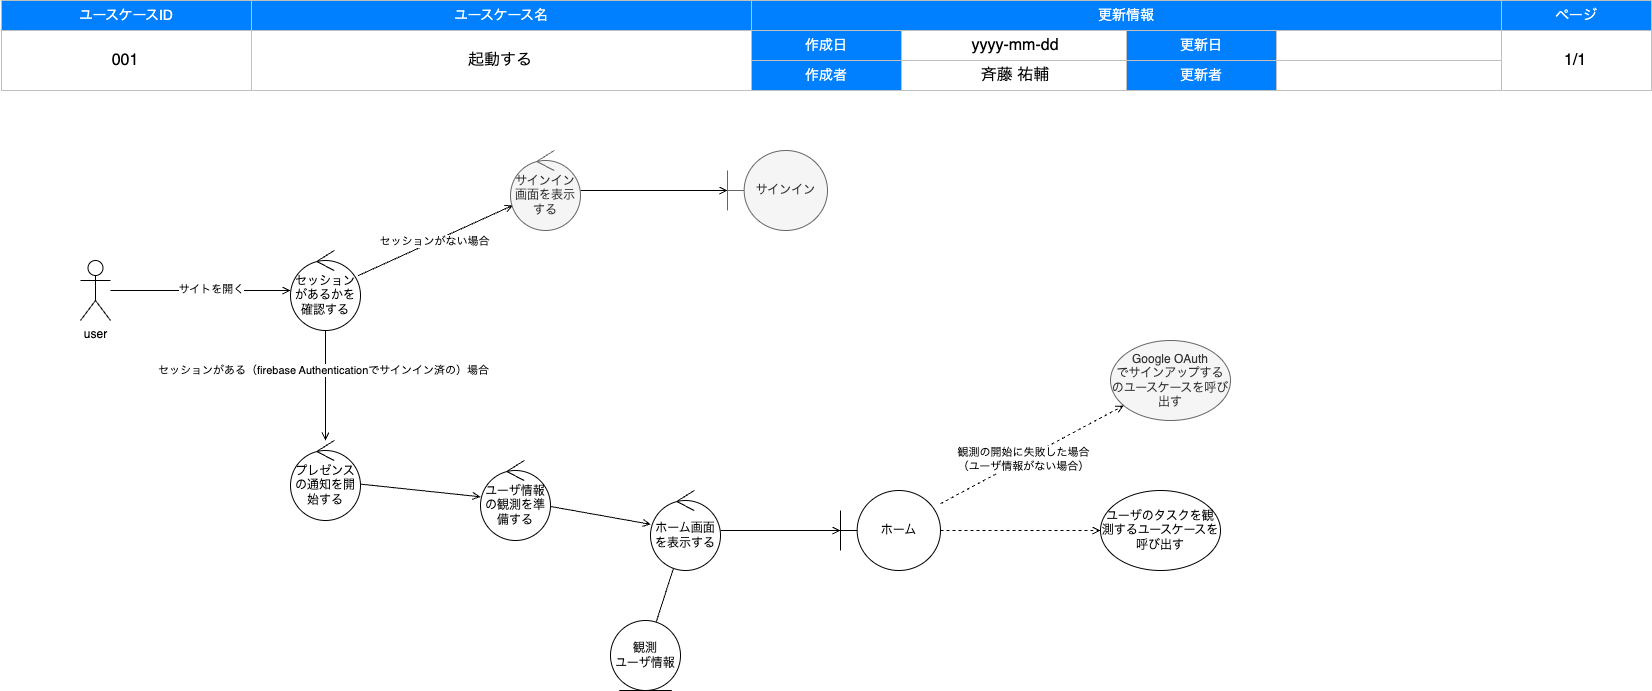

The diagram above was exported from draw.io. Its source (the exported page's mxGraphModel, read from the mxfile embedded in the PNG):
<mxGraphModel dx="972" dy="527" grid="1" gridSize="10" guides="1" tooltips="1" connect="1" arrows="1" fold="1" page="1" pageScale="1" pageWidth="1654" pageHeight="1169" background="#FFFFFF" math="0" shadow="0">
  <root>
    <mxCell id="0" />
    <mxCell id="1" style="locked=1;" parent="0" />
    <mxCell id="2" value="" style="group" parent="1" vertex="1" connectable="0">
      <mxGeometry x="1" width="1650" height="90" as="geometry" />
    </mxCell>
    <mxCell id="3" value="ユースケースID" style="rounded=0;whiteSpace=wrap;html=1;strokeColor=#C0C0C0;fontSize=14;labelBorderColor=none;labelBackgroundColor=none;fillColor=#007FFF;fontColor=#FFFFFF;" parent="2" vertex="1">
      <mxGeometry width="250" height="30" as="geometry" />
    </mxCell>
    <mxCell id="4" value="ユースケース名" style="rounded=0;whiteSpace=wrap;html=1;strokeColor=#C0C0C0;fontSize=14;labelBorderColor=none;labelBackgroundColor=none;fillColor=#007FFF;fontColor=#FFFFFF;" parent="2" vertex="1">
      <mxGeometry x="250" width="500" height="30" as="geometry" />
    </mxCell>
    <mxCell id="5" value="更新情報" style="rounded=0;whiteSpace=wrap;html=1;strokeColor=#C0C0C0;fontSize=14;labelBorderColor=none;labelBackgroundColor=none;fillColor=#007FFF;fontColor=#FFFFFF;" parent="2" vertex="1">
      <mxGeometry x="750" width="750" height="30" as="geometry" />
    </mxCell>
    <mxCell id="6" value="ページ" style="rounded=0;whiteSpace=wrap;html=1;strokeColor=#C0C0C0;fontSize=14;labelBorderColor=none;labelBackgroundColor=none;fillColor=#007FFF;fontColor=#FFFFFF;" parent="2" vertex="1">
      <mxGeometry x="1500" width="150" height="30" as="geometry" />
    </mxCell>
    <mxCell id="7" value="" style="rounded=0;whiteSpace=wrap;html=1;strokeColor=#C0C0C0;fontSize=14;labelBorderColor=none;labelBackgroundColor=none;fillColor=none;fontColor=#000000;" parent="2" vertex="1">
      <mxGeometry y="30" width="250" height="60" as="geometry" />
    </mxCell>
    <mxCell id="8" value="" style="rounded=0;whiteSpace=wrap;html=1;strokeColor=#C0C0C0;fontSize=14;labelBorderColor=none;labelBackgroundColor=none;fillColor=none;fontColor=#000000;" parent="2" vertex="1">
      <mxGeometry x="250" y="30" width="500" height="60" as="geometry" />
    </mxCell>
    <mxCell id="9" value="作成日" style="rounded=0;whiteSpace=wrap;html=1;strokeColor=#C0C0C0;fontSize=14;labelBorderColor=none;labelBackgroundColor=none;fillColor=#007FFF;fontColor=#FFFFFF;" parent="2" vertex="1">
      <mxGeometry x="750" y="30" width="150" height="30" as="geometry" />
    </mxCell>
    <mxCell id="10" value="" style="rounded=0;whiteSpace=wrap;html=1;strokeColor=#C0C0C0;fontSize=14;labelBorderColor=none;labelBackgroundColor=none;fillColor=none;fontColor=#000000;" parent="2" vertex="1">
      <mxGeometry x="1500" y="30" width="150" height="60" as="geometry" />
    </mxCell>
    <mxCell id="11" value="作成者" style="rounded=0;whiteSpace=wrap;html=1;strokeColor=#C0C0C0;fontSize=14;labelBorderColor=none;labelBackgroundColor=none;fillColor=#007FFF;fontColor=#FFFFFF;" parent="2" vertex="1">
      <mxGeometry x="750" y="60" width="150" height="30" as="geometry" />
    </mxCell>
    <mxCell id="12" value="更新日" style="rounded=0;whiteSpace=wrap;html=1;strokeColor=#C0C0C0;fontSize=14;labelBorderColor=none;labelBackgroundColor=none;fillColor=#007FFF;fontColor=#FFFFFF;" parent="2" vertex="1">
      <mxGeometry x="1125" y="30" width="150" height="30" as="geometry" />
    </mxCell>
    <mxCell id="13" value="更新者" style="rounded=0;whiteSpace=wrap;html=1;strokeColor=#C0C0C0;fontSize=14;labelBorderColor=none;labelBackgroundColor=none;fillColor=#007FFF;fontColor=#FFFFFF;" parent="2" vertex="1">
      <mxGeometry x="1125" y="60" width="150" height="30" as="geometry" />
    </mxCell>
    <mxCell id="14" value="" style="rounded=0;whiteSpace=wrap;html=1;strokeColor=#C0C0C0;fontSize=14;labelBorderColor=none;labelBackgroundColor=none;fillColor=none;fontColor=#000000;" parent="2" vertex="1">
      <mxGeometry x="900" y="30" width="225" height="30" as="geometry" />
    </mxCell>
    <mxCell id="15" value="" style="rounded=0;whiteSpace=wrap;html=1;strokeColor=#C0C0C0;fontSize=14;labelBorderColor=none;labelBackgroundColor=none;fillColor=none;fontColor=#000000;" parent="2" vertex="1">
      <mxGeometry x="1275" y="30" width="225" height="30" as="geometry" />
    </mxCell>
    <mxCell id="16" value="" style="rounded=0;whiteSpace=wrap;html=1;strokeColor=#C0C0C0;fontSize=14;labelBorderColor=none;labelBackgroundColor=none;fillColor=none;fontColor=#000000;" parent="2" vertex="1">
      <mxGeometry x="900" y="60" width="225" height="30" as="geometry" />
    </mxCell>
    <mxCell id="17" value="" style="rounded=0;whiteSpace=wrap;html=1;strokeColor=#C0C0C0;fontSize=14;labelBorderColor=none;labelBackgroundColor=none;fillColor=none;fontColor=#000000;" parent="2" vertex="1">
      <mxGeometry x="1275" y="60" width="225" height="30" as="geometry" />
    </mxCell>
    <mxCell id="18" value="ドキュメント情報" style="locked=1;" parent="0" />
    <mxCell id="52" value="起動する" style="text;html=1;strokeColor=none;fillColor=none;align=center;verticalAlign=middle;whiteSpace=wrap;labelBackgroundColor=none;fontSize=16;fontColor=#000000;" parent="18" vertex="1">
      <mxGeometry x="250" y="30" width="500" height="60" as="geometry" />
    </mxCell>
    <mxCell id="53" value="斉藤 祐輔" style="text;html=1;strokeColor=none;fillColor=none;align=center;verticalAlign=middle;whiteSpace=wrap;labelBackgroundColor=none;fontSize=16;fontColor=#000000;" parent="18" vertex="1">
      <mxGeometry x="900" y="60" width="230" height="30" as="geometry" />
    </mxCell>
    <mxCell id="54" value="1/1" style="text;html=1;strokeColor=none;fillColor=none;align=center;verticalAlign=middle;whiteSpace=wrap;labelBackgroundColor=none;fontSize=16;fontColor=#000000;" parent="18" vertex="1">
      <mxGeometry x="1500" y="30" width="150" height="60" as="geometry" />
    </mxCell>
    <mxCell id="55" value="yyyy-mm-dd" style="text;html=1;strokeColor=none;fillColor=none;align=center;verticalAlign=middle;whiteSpace=wrap;labelBackgroundColor=none;fontSize=16;fontColor=#000000;" parent="18" vertex="1">
      <mxGeometry x="900" y="30" width="230" height="30" as="geometry" />
    </mxCell>
    <mxCell id="88" value="001" style="text;html=1;strokeColor=none;fillColor=none;align=center;verticalAlign=middle;whiteSpace=wrap;labelBackgroundColor=none;fontSize=16;fontColor=#000000;" parent="18" vertex="1">
      <mxGeometry y="30" width="250" height="60" as="geometry" />
    </mxCell>
    <mxCell id="56" value="ロバストネス図" parent="0" />
    <mxCell id="68" style="edgeStyle=none;html=1;endArrow=open;endFill=0;" parent="56" source="61" target="114" edge="1">
      <mxGeometry relative="1" as="geometry">
        <mxPoint x="516.0055839223951" y="437.5952239400326" as="targetPoint" />
      </mxGeometry>
    </mxCell>
    <mxCell id="69" value="セッションがある（firebase Authenticationでサインイン済の）場合" style="edgeLabel;html=1;align=center;verticalAlign=middle;resizable=0;points=[];" parent="68" vertex="1" connectable="0">
      <mxGeometry x="-0.2872" y="-4" relative="1" as="geometry">
        <mxPoint x="1" as="offset" />
      </mxGeometry>
    </mxCell>
    <mxCell id="72" value="" style="edgeStyle=none;html=1;endArrow=open;endFill=0;" parent="56" source="61" target="93" edge="1">
      <mxGeometry relative="1" as="geometry">
        <mxPoint x="503.1827311987058" y="196.6661884197257" as="targetPoint" />
      </mxGeometry>
    </mxCell>
    <mxCell id="73" value="セッションがない場合" style="edgeLabel;html=1;align=center;verticalAlign=middle;resizable=0;points=[];" parent="72" vertex="1" connectable="0">
      <mxGeometry x="-0.0074" y="1" relative="1" as="geometry">
        <mxPoint y="1" as="offset" />
      </mxGeometry>
    </mxCell>
    <mxCell id="61" value="セッションがあるかを確認する" style="ellipse;shape=umlControl;whiteSpace=wrap;html=1;" parent="56" vertex="1">
      <mxGeometry x="290" y="250" width="70" height="80" as="geometry" />
    </mxCell>
    <mxCell id="62" style="edgeStyle=none;html=1;endArrow=open;endFill=0;" parent="56" source="64" target="61" edge="1">
      <mxGeometry relative="1" as="geometry" />
    </mxCell>
    <mxCell id="63" value="サイトを開く" style="edgeLabel;html=1;align=center;verticalAlign=middle;resizable=0;points=[];" parent="62" vertex="1" connectable="0">
      <mxGeometry x="0.1086" y="2" relative="1" as="geometry">
        <mxPoint as="offset" />
      </mxGeometry>
    </mxCell>
    <mxCell id="64" value="user" style="shape=umlActor;verticalLabelPosition=bottom;verticalAlign=top;html=1;" parent="56" vertex="1">
      <mxGeometry x="80" y="260" width="30" height="60" as="geometry" />
    </mxCell>
    <mxCell id="75" style="edgeStyle=none;html=1;endArrow=open;endFill=0;" parent="56" source="67" target="74" edge="1">
      <mxGeometry relative="1" as="geometry">
        <mxPoint x="880" y="590" as="sourcePoint" />
      </mxGeometry>
    </mxCell>
    <mxCell id="92" style="edgeStyle=none;html=1;endArrow=none;endFill=0;" parent="56" source="67" target="91" edge="1">
      <mxGeometry relative="1" as="geometry">
        <mxPoint x="680" y="560" as="sourcePoint" />
      </mxGeometry>
    </mxCell>
    <mxCell id="67" value="ホーム画面を表示する" style="ellipse;shape=umlControl;whiteSpace=wrap;html=1;" parent="56" vertex="1">
      <mxGeometry x="650" y="490" width="70" height="80" as="geometry" />
    </mxCell>
    <mxCell id="77" style="edgeStyle=none;html=1;endArrow=open;endFill=0;startArrow=none;" parent="56" source="93" target="76" edge="1">
      <mxGeometry relative="1" as="geometry" />
    </mxCell>
    <mxCell id="74" value="ホーム" style="shape=umlBoundary;whiteSpace=wrap;html=1;" parent="56" vertex="1">
      <mxGeometry x="840" y="490" width="100" height="80" as="geometry" />
    </mxCell>
    <mxCell id="76" value="サインイン" style="shape=umlBoundary;whiteSpace=wrap;html=1;fillColor=#f5f5f5;fontColor=#333333;strokeColor=#666666;" parent="56" vertex="1">
      <mxGeometry x="727" y="150" width="100" height="80" as="geometry" />
    </mxCell>
    <mxCell id="79" style="edgeStyle=none;html=1;endArrow=open;endFill=0;dashed=1;" parent="56" source="74" target="89" edge="1">
      <mxGeometry relative="1" as="geometry">
        <mxPoint x="556" y="489" as="sourcePoint" />
        <mxPoint x="780" y="660" as="targetPoint" />
      </mxGeometry>
    </mxCell>
    <mxCell id="89" value="ユーザのタスクを観測するユースケースを呼び出す" style="ellipse;whiteSpace=wrap;html=1;" parent="56" vertex="1">
      <mxGeometry x="1100" y="490" width="120" height="80" as="geometry" />
    </mxCell>
    <mxCell id="91" value="観測&lt;br&gt;ユーザ情報" style="ellipse;shape=umlEntity;whiteSpace=wrap;html=1;aspect=fixed;" parent="56" vertex="1">
      <mxGeometry x="610" y="620" width="70" height="70" as="geometry" />
    </mxCell>
    <mxCell id="93" value="サインイン画面を表示する" style="ellipse;shape=umlControl;whiteSpace=wrap;html=1;fillColor=#f5f5f5;strokeColor=#666666;fontColor=#333333;" parent="56" vertex="1">
      <mxGeometry x="510" y="150" width="70" height="80" as="geometry" />
    </mxCell>
    <mxCell id="105" value="Google OAuth&lt;br&gt;でサインアップするのユースケースを呼び出す" style="ellipse;whiteSpace=wrap;html=1;fillColor=#f5f5f5;fontColor=#333333;strokeColor=#666666;" parent="56" vertex="1">
      <mxGeometry x="1110" y="340" width="120" height="80" as="geometry" />
    </mxCell>
    <mxCell id="108" value="ユーザ情報の観測を準備する" style="ellipse;shape=umlControl;whiteSpace=wrap;html=1;" parent="56" vertex="1">
      <mxGeometry x="480" y="460" width="70" height="80" as="geometry" />
    </mxCell>
    <mxCell id="110" style="edgeStyle=none;html=1;endArrow=open;endFill=0;startArrow=none;" parent="56" source="108" target="67" edge="1">
      <mxGeometry relative="1" as="geometry">
        <mxPoint x="837" y="300" as="sourcePoint" />
        <mxPoint x="1040" y="300" as="targetPoint" />
      </mxGeometry>
    </mxCell>
    <mxCell id="112" style="edgeStyle=none;html=1;endArrow=open;endFill=0;startArrow=none;dashed=1;" parent="56" source="74" target="105" edge="1">
      <mxGeometry relative="1" as="geometry">
        <mxPoint x="835.8500885606429" y="310.1689566457899" as="sourcePoint" />
        <mxPoint x="620" y="380" as="targetPoint" />
      </mxGeometry>
    </mxCell>
    <mxCell id="113" value="観測の開始に失敗した場合&lt;br&gt;（ユーザ情報がない場合）" style="edgeLabel;html=1;align=center;verticalAlign=middle;resizable=0;points=[];" parent="112" vertex="1" connectable="0">
      <mxGeometry x="-0.0969" relative="1" as="geometry">
        <mxPoint as="offset" />
      </mxGeometry>
    </mxCell>
    <mxCell id="114" value="プレゼンスの通知を開始する" style="ellipse;shape=umlControl;whiteSpace=wrap;html=1;" vertex="1" parent="56">
      <mxGeometry x="290" y="440" width="70" height="80" as="geometry" />
    </mxCell>
    <mxCell id="116" style="edgeStyle=none;html=1;endArrow=open;endFill=0;startArrow=none;" edge="1" parent="56" source="114" target="108">
      <mxGeometry relative="1" as="geometry">
        <mxPoint x="479.47606635044986" y="496.8952132700899" as="sourcePoint" />
        <mxPoint x="660.5239336495501" y="533.1047867299098" as="targetPoint" />
      </mxGeometry>
    </mxCell>
  </root>
</mxGraphModel>